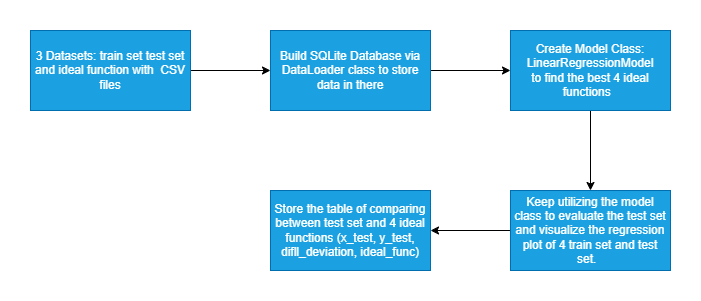

The diagram above was exported from draw.io. Its source (the exported page's mxGraphModel, read from the mxfile embedded in the PNG):
<mxGraphModel dx="1154" dy="589" grid="1" gridSize="10" guides="1" tooltips="1" connect="1" arrows="1" fold="1" page="1" pageScale="1" pageWidth="827" pageHeight="1169" math="0" shadow="0">
  <root>
    <mxCell id="WIyWlLk6GJQsqaUBKTNV-0" />
    <mxCell id="WIyWlLk6GJQsqaUBKTNV-1" parent="WIyWlLk6GJQsqaUBKTNV-0" />
    <mxCell id="yl1yv30HY-v8-bvMZ9R1-2" value="" style="edgeStyle=orthogonalEdgeStyle;rounded=0;orthogonalLoop=1;jettySize=auto;html=1;" edge="1" parent="WIyWlLk6GJQsqaUBKTNV-1" source="yl1yv30HY-v8-bvMZ9R1-0" target="yl1yv30HY-v8-bvMZ9R1-1">
      <mxGeometry relative="1" as="geometry" />
    </mxCell>
    <mxCell id="yl1yv30HY-v8-bvMZ9R1-0" value="3 Datasets: train set test set and ideal function with&amp;nbsp; CSV files" style="rounded=0;whiteSpace=wrap;html=1;fillColor=#1ba1e2;fontColor=#ffffff;strokeColor=#006EAF;" vertex="1" parent="WIyWlLk6GJQsqaUBKTNV-1">
      <mxGeometry x="110" y="100" width="160" height="80" as="geometry" />
    </mxCell>
    <mxCell id="yl1yv30HY-v8-bvMZ9R1-6" value="" style="edgeStyle=orthogonalEdgeStyle;rounded=0;orthogonalLoop=1;jettySize=auto;html=1;" edge="1" parent="WIyWlLk6GJQsqaUBKTNV-1" source="yl1yv30HY-v8-bvMZ9R1-1" target="yl1yv30HY-v8-bvMZ9R1-5">
      <mxGeometry relative="1" as="geometry" />
    </mxCell>
    <mxCell id="yl1yv30HY-v8-bvMZ9R1-1" value="Build SQLite Database via DataLoader class to store data in there" style="rounded=0;whiteSpace=wrap;html=1;fillColor=#1ba1e2;fontColor=#ffffff;strokeColor=#006EAF;" vertex="1" parent="WIyWlLk6GJQsqaUBKTNV-1">
      <mxGeometry x="350" y="100" width="160" height="80" as="geometry" />
    </mxCell>
    <mxCell id="yl1yv30HY-v8-bvMZ9R1-8" value="" style="edgeStyle=orthogonalEdgeStyle;rounded=0;orthogonalLoop=1;jettySize=auto;html=1;" edge="1" parent="WIyWlLk6GJQsqaUBKTNV-1" source="yl1yv30HY-v8-bvMZ9R1-5" target="yl1yv30HY-v8-bvMZ9R1-7">
      <mxGeometry relative="1" as="geometry" />
    </mxCell>
    <mxCell id="yl1yv30HY-v8-bvMZ9R1-5" value="Create Model Class: LinearRegressionModel&lt;div&gt;to find the best 4 ideal functions&amp;nbsp;&amp;nbsp;&lt;/div&gt;" style="rounded=0;whiteSpace=wrap;html=1;fillColor=#1ba1e2;fontColor=#ffffff;strokeColor=#006EAF;" vertex="1" parent="WIyWlLk6GJQsqaUBKTNV-1">
      <mxGeometry x="590" y="100" width="160" height="80" as="geometry" />
    </mxCell>
    <mxCell id="yl1yv30HY-v8-bvMZ9R1-10" value="" style="edgeStyle=orthogonalEdgeStyle;rounded=0;orthogonalLoop=1;jettySize=auto;html=1;" edge="1" parent="WIyWlLk6GJQsqaUBKTNV-1" source="yl1yv30HY-v8-bvMZ9R1-7" target="yl1yv30HY-v8-bvMZ9R1-9">
      <mxGeometry relative="1" as="geometry" />
    </mxCell>
    <mxCell id="yl1yv30HY-v8-bvMZ9R1-7" value="Keep utilizing the model class to evaluate the test set and visualize the regression plot of 4 train set and test set.&amp;nbsp;&amp;nbsp;" style="rounded=0;whiteSpace=wrap;html=1;fillColor=#1ba1e2;fontColor=#ffffff;strokeColor=#006EAF;" vertex="1" parent="WIyWlLk6GJQsqaUBKTNV-1">
      <mxGeometry x="590" y="260" width="160" height="80" as="geometry" />
    </mxCell>
    <mxCell id="yl1yv30HY-v8-bvMZ9R1-9" value="Store the table of comparing between test set and 4 ideal functions (x_test, y_test, difll_deviation, ideal_func)" style="rounded=0;whiteSpace=wrap;html=1;fillColor=#1ba1e2;fontColor=#ffffff;strokeColor=#006EAF;" vertex="1" parent="WIyWlLk6GJQsqaUBKTNV-1">
      <mxGeometry x="350" y="260" width="160" height="80" as="geometry" />
    </mxCell>
  </root>
</mxGraphModel>